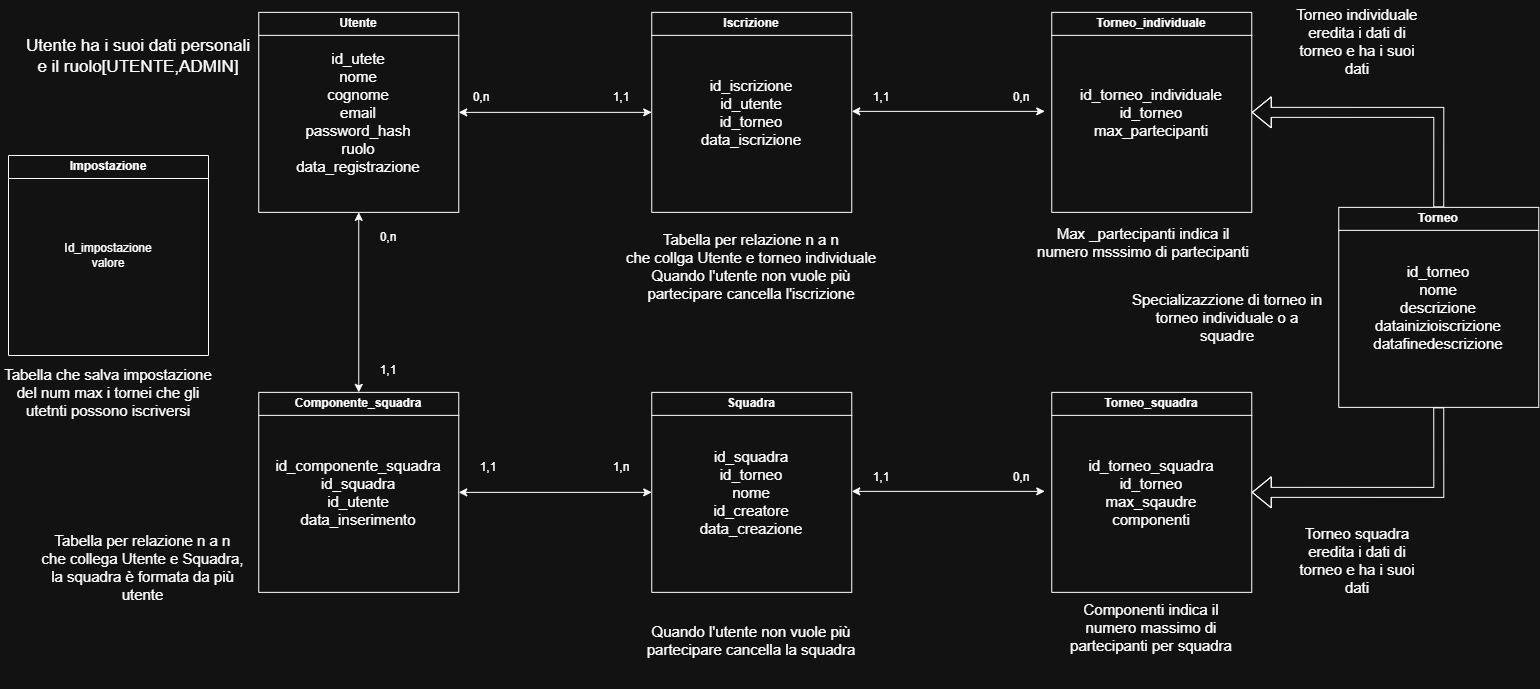

The diagram above was exported from draw.io. Its source (the exported page's mxGraphModel, read from the mxfile embedded in the PNG):
<mxGraphModel dx="2390" dy="927" grid="1" gridSize="10" guides="1" tooltips="1" connect="1" arrows="1" fold="1" page="1" pageScale="1" pageWidth="827" pageHeight="1169" math="0" shadow="0">
  <root>
    <mxCell id="0" />
    <mxCell id="1" parent="0" />
    <mxCell id="WqgOdc0bc3OR8lgKfsx4-11" edge="1" parent="1" source="WqgOdc0bc3OR8lgKfsx4-2" style="edgeStyle=orthogonalEdgeStyle;rounded=0;orthogonalLoop=1;jettySize=auto;html=1;exitX=1;exitY=0.5;exitDx=0;exitDy=0;entryX=0;entryY=0.5;entryDx=0;entryDy=0;startArrow=classic;startFill=1;" target="WqgOdc0bc3OR8lgKfsx4-6">
      <mxGeometry relative="1" as="geometry" />
    </mxCell>
    <mxCell id="WqgOdc0bc3OR8lgKfsx4-2" parent="1" style="swimlane;whiteSpace=wrap;html=1;" value="Utente" vertex="1">
      <mxGeometry height="200" width="200" x="-519.75" y="301.87" as="geometry" />
    </mxCell>
    <mxCell id="WqgOdc0bc3OR8lgKfsx4-3" parent="WqgOdc0bc3OR8lgKfsx4-2" style="text;html=1;whiteSpace=wrap;strokeColor=none;fillColor=none;align=center;verticalAlign=middle;rounded=0;" value="&lt;div&gt;&lt;font style=&quot;font-size: 15px;&quot;&gt;id_utete&lt;/font&gt;&lt;/div&gt;&lt;font style=&quot;font-size: 15px;&quot;&gt;nome&lt;/font&gt;&lt;div&gt;&lt;font style=&quot;font-size: 15px;&quot;&gt;cognome&lt;/font&gt;&lt;/div&gt;&lt;div&gt;&lt;font style=&quot;font-size: 15px;&quot;&gt;email&lt;/font&gt;&lt;/div&gt;&lt;div&gt;&lt;font style=&quot;font-size: 15px;&quot;&gt;password_hash&lt;/font&gt;&lt;/div&gt;&lt;div&gt;&lt;font style=&quot;font-size: 15px;&quot;&gt;ruolo&lt;/font&gt;&lt;/div&gt;&lt;div&gt;&lt;font style=&quot;font-size: 15px;&quot;&gt;data_registrazione&lt;/font&gt;&lt;/div&gt;" vertex="1">
      <mxGeometry height="112.5" width="161.5" x="19" y="43.75" as="geometry" />
    </mxCell>
    <mxCell id="WqgOdc0bc3OR8lgKfsx4-6" parent="1" style="swimlane;whiteSpace=wrap;html=1;" value="Iscrizione" vertex="1">
      <mxGeometry height="200" width="200" x="-126.75" y="301.87" as="geometry" />
    </mxCell>
    <mxCell id="WqgOdc0bc3OR8lgKfsx4-8" parent="WqgOdc0bc3OR8lgKfsx4-6" style="text;html=1;whiteSpace=wrap;strokeColor=none;fillColor=none;align=center;verticalAlign=middle;rounded=0;" value="&lt;div&gt;&lt;font style=&quot;font-size: 15px;&quot;&gt;id_iscrizione&lt;/font&gt;&lt;/div&gt;&lt;font style=&quot;font-size: 15px;&quot;&gt;id_utente&lt;/font&gt;&lt;div&gt;&lt;font style=&quot;font-size: 15px;&quot;&gt;id_torneo&lt;/font&gt;&lt;/div&gt;&lt;div&gt;&lt;font style=&quot;font-size: 15px;&quot;&gt;data_iscrizione&lt;/font&gt;&lt;/div&gt;" vertex="1">
      <mxGeometry height="55" width="100" x="50" y="72.5" as="geometry" />
    </mxCell>
    <mxCell id="94TMhOpVCCse5GZkjFPI-1" edge="1" parent="1" source="WqgOdc0bc3OR8lgKfsx4-9" style="edgeStyle=orthogonalEdgeStyle;rounded=0;orthogonalLoop=1;jettySize=auto;html=1;exitX=0.5;exitY=0;exitDx=0;exitDy=0;entryX=1;entryY=0.5;entryDx=0;entryDy=0;shape=flexArrow;" target="WqgOdc0bc3OR8lgKfsx4-21">
      <mxGeometry relative="1" as="geometry" />
    </mxCell>
    <mxCell id="94TMhOpVCCse5GZkjFPI-18" edge="1" parent="1" source="WqgOdc0bc3OR8lgKfsx4-9" style="edgeStyle=orthogonalEdgeStyle;rounded=0;orthogonalLoop=1;jettySize=auto;html=1;exitX=0.5;exitY=1;exitDx=0;exitDy=0;entryX=1;entryY=0.5;entryDx=0;entryDy=0;shape=flexArrow;" target="94TMhOpVCCse5GZkjFPI-13">
      <mxGeometry relative="1" as="geometry" />
    </mxCell>
    <mxCell id="WqgOdc0bc3OR8lgKfsx4-9" parent="1" style="swimlane;whiteSpace=wrap;html=1;" value="Torneo" vertex="1">
      <mxGeometry height="200" width="200" x="560.25" y="496.87" as="geometry" />
    </mxCell>
    <mxCell id="WqgOdc0bc3OR8lgKfsx4-10" parent="WqgOdc0bc3OR8lgKfsx4-9" style="text;html=1;whiteSpace=wrap;strokeColor=none;fillColor=none;align=center;verticalAlign=middle;rounded=0;" value="&lt;font style=&quot;font-size: 15px;&quot;&gt;id_torneo&lt;/font&gt;&lt;div&gt;&lt;font style=&quot;font-size: 15px;&quot;&gt;nome&lt;/font&gt;&lt;/div&gt;&lt;div&gt;&lt;font style=&quot;font-size: 15px;&quot;&gt;descrizione&lt;/font&gt;&lt;/div&gt;&lt;div&gt;&lt;font style=&quot;font-size: 15px;&quot;&gt;datainizioiscrizione&lt;/font&gt;&lt;/div&gt;&lt;div&gt;&lt;font style=&quot;font-size: 15px;&quot;&gt;datafinedescrizione&lt;/font&gt;&lt;/div&gt;" vertex="1">
      <mxGeometry height="96.25" width="140" x="30" y="51.87" as="geometry" />
    </mxCell>
    <mxCell id="WqgOdc0bc3OR8lgKfsx4-12" parent="1" style="text;html=1;whiteSpace=wrap;strokeColor=none;fillColor=none;align=center;verticalAlign=middle;rounded=0;" value="0,n" vertex="1">
      <mxGeometry height="30" width="60" x="-326.75" y="371.87" as="geometry" />
    </mxCell>
    <mxCell id="WqgOdc0bc3OR8lgKfsx4-13" parent="1" style="text;html=1;whiteSpace=wrap;strokeColor=none;fillColor=none;align=center;verticalAlign=middle;rounded=0;" value="1,1" vertex="1">
      <mxGeometry height="30" width="60" x="-186.75" y="371.87" as="geometry" />
    </mxCell>
    <mxCell id="WqgOdc0bc3OR8lgKfsx4-14" edge="1" parent="1" style="edgeStyle=orthogonalEdgeStyle;rounded=0;orthogonalLoop=1;jettySize=auto;html=1;exitX=1;exitY=0.5;exitDx=0;exitDy=0;entryX=0;entryY=0.5;entryDx=0;entryDy=0;startArrow=classic;startFill=1;">
      <mxGeometry relative="1" as="geometry">
        <mxPoint x="73.25" y="400.87" as="sourcePoint" />
        <mxPoint x="266.25" y="400.87" as="targetPoint" />
      </mxGeometry>
    </mxCell>
    <mxCell id="WqgOdc0bc3OR8lgKfsx4-15" parent="1" style="text;html=1;whiteSpace=wrap;strokeColor=none;fillColor=none;align=center;verticalAlign=middle;rounded=0;" value="1,1" vertex="1">
      <mxGeometry height="30" width="60" x="73.25" y="371.87" as="geometry" />
    </mxCell>
    <mxCell id="WqgOdc0bc3OR8lgKfsx4-16" parent="1" style="text;html=1;whiteSpace=wrap;strokeColor=none;fillColor=none;align=center;verticalAlign=middle;rounded=0;" value="0,n" vertex="1">
      <mxGeometry height="30" width="60" x="213.25" y="371.87" as="geometry" />
    </mxCell>
    <mxCell id="WqgOdc0bc3OR8lgKfsx4-20" parent="1" style="text;html=1;whiteSpace=wrap;strokeColor=none;fillColor=none;align=center;verticalAlign=middle;rounded=0;" value="&lt;font style=&quot;font-size: 15px;&quot;&gt;Tabella per relazione n a n&lt;/font&gt;&lt;div&gt;&lt;font style=&quot;font-size: 15px;&quot;&gt;che collga Utente e torneo individuale&lt;/font&gt;&lt;/div&gt;&lt;div&gt;&lt;font style=&quot;font-size: 15px;&quot;&gt;Quando l'utente non vuole più partecipare cancella l'iscrizione&lt;/font&gt;&lt;/div&gt;" vertex="1">
      <mxGeometry height="96.25" width="266" x="-159.75" y="507.87" as="geometry" />
    </mxCell>
    <mxCell id="WqgOdc0bc3OR8lgKfsx4-21" parent="1" style="swimlane;whiteSpace=wrap;html=1;" value="Torneo_individuale" vertex="1">
      <mxGeometry height="200" width="200" x="273.25" y="301.87" as="geometry" />
    </mxCell>
    <mxCell id="WqgOdc0bc3OR8lgKfsx4-22" parent="WqgOdc0bc3OR8lgKfsx4-21" style="text;html=1;whiteSpace=wrap;strokeColor=none;fillColor=none;align=center;verticalAlign=middle;rounded=0;" value="&lt;font style=&quot;font-size: 15px;&quot;&gt;id_torneo_individuale&lt;/font&gt;&lt;div&gt;&lt;font style=&quot;font-size: 15px;&quot;&gt;id_torneo&lt;br&gt;&lt;/font&gt;&lt;div&gt;&lt;font style=&quot;font-size: 15px;&quot;&gt;max_partecipanti&lt;/font&gt;&lt;/div&gt;&lt;/div&gt;" vertex="1">
      <mxGeometry height="96.25" width="140" x="30" y="51.87" as="geometry" />
    </mxCell>
    <mxCell id="94TMhOpVCCse5GZkjFPI-2" edge="1" parent="1" source="94TMhOpVCCse5GZkjFPI-3" style="edgeStyle=orthogonalEdgeStyle;rounded=0;orthogonalLoop=1;jettySize=auto;html=1;exitX=1;exitY=0.5;exitDx=0;exitDy=0;entryX=0;entryY=0.5;entryDx=0;entryDy=0;startArrow=classic;startFill=1;" target="94TMhOpVCCse5GZkjFPI-5">
      <mxGeometry relative="1" as="geometry" />
    </mxCell>
    <mxCell id="94TMhOpVCCse5GZkjFPI-3" parent="1" style="swimlane;whiteSpace=wrap;html=1;" value="Componente_squadra" vertex="1">
      <mxGeometry height="200" width="200" x="-519.75" y="681.87" as="geometry" />
    </mxCell>
    <mxCell id="94TMhOpVCCse5GZkjFPI-4" parent="94TMhOpVCCse5GZkjFPI-3" style="text;html=1;whiteSpace=wrap;strokeColor=none;fillColor=none;align=center;verticalAlign=middle;rounded=0;" value="&lt;font style=&quot;font-size: 15px;&quot;&gt;id_componente_squadra&lt;/font&gt;&lt;div&gt;&lt;font style=&quot;font-size: 15px;&quot;&gt;id_squadra&lt;/font&gt;&lt;/div&gt;&lt;div&gt;&lt;font style=&quot;font-size: 15px;&quot;&gt;id_utente&lt;/font&gt;&lt;/div&gt;&lt;div&gt;&lt;font style=&quot;font-size: 15px;&quot;&gt;data_inserimento&lt;/font&gt;&lt;/div&gt;" vertex="1">
      <mxGeometry height="112.5" width="161.5" x="19" y="43.75" as="geometry" />
    </mxCell>
    <mxCell id="94TMhOpVCCse5GZkjFPI-5" parent="1" style="swimlane;whiteSpace=wrap;html=1;" value="Squadra" vertex="1">
      <mxGeometry height="200" width="200" x="-126.75" y="681.87" as="geometry" />
    </mxCell>
    <mxCell id="94TMhOpVCCse5GZkjFPI-6" parent="94TMhOpVCCse5GZkjFPI-5" style="text;html=1;whiteSpace=wrap;strokeColor=none;fillColor=none;align=center;verticalAlign=middle;rounded=0;" value="&lt;div&gt;&lt;font style=&quot;font-size: 15px;&quot;&gt;id_squadra&lt;/font&gt;&lt;/div&gt;&lt;font style=&quot;font-size: 15px;&quot;&gt;id_torneo&lt;/font&gt;&lt;div&gt;&lt;font style=&quot;font-size: 15px;&quot;&gt;nome&lt;/font&gt;&lt;/div&gt;&lt;div&gt;&lt;font style=&quot;font-size: 15px;&quot;&gt;id_creatore&lt;/font&gt;&lt;/div&gt;&lt;div&gt;&lt;font style=&quot;font-size: 15px;&quot;&gt;data_creazione&lt;/font&gt;&lt;/div&gt;" vertex="1">
      <mxGeometry height="55" width="100" x="50" y="72.5" as="geometry" />
    </mxCell>
    <mxCell id="94TMhOpVCCse5GZkjFPI-7" parent="1" style="text;html=1;whiteSpace=wrap;strokeColor=none;fillColor=none;align=center;verticalAlign=middle;rounded=0;" value="0,n" vertex="1">
      <mxGeometry height="30" width="60" x="-419.75" y="511.87" as="geometry" />
    </mxCell>
    <mxCell id="94TMhOpVCCse5GZkjFPI-8" parent="1" style="text;html=1;whiteSpace=wrap;strokeColor=none;fillColor=none;align=center;verticalAlign=middle;rounded=0;" value="1,1" vertex="1">
      <mxGeometry height="30" width="60" x="-419.75" y="644.99" as="geometry" />
    </mxCell>
    <mxCell id="94TMhOpVCCse5GZkjFPI-9" edge="1" parent="1" style="edgeStyle=orthogonalEdgeStyle;rounded=0;orthogonalLoop=1;jettySize=auto;html=1;exitX=1;exitY=0.5;exitDx=0;exitDy=0;entryX=0;entryY=0.5;entryDx=0;entryDy=0;startArrow=classic;startFill=1;">
      <mxGeometry relative="1" as="geometry">
        <mxPoint x="73.25" y="780.87" as="sourcePoint" />
        <mxPoint x="266.25" y="780.87" as="targetPoint" />
      </mxGeometry>
    </mxCell>
    <mxCell id="94TMhOpVCCse5GZkjFPI-10" parent="1" style="text;html=1;whiteSpace=wrap;strokeColor=none;fillColor=none;align=center;verticalAlign=middle;rounded=0;" value="1,1" vertex="1">
      <mxGeometry height="30" width="60" x="73.25" y="751.87" as="geometry" />
    </mxCell>
    <mxCell id="94TMhOpVCCse5GZkjFPI-11" parent="1" style="text;html=1;whiteSpace=wrap;strokeColor=none;fillColor=none;align=center;verticalAlign=middle;rounded=0;" value="0,n" vertex="1">
      <mxGeometry height="30" width="60" x="213.25" y="751.87" as="geometry" />
    </mxCell>
    <mxCell id="94TMhOpVCCse5GZkjFPI-12" parent="1" style="text;html=1;whiteSpace=wrap;strokeColor=none;fillColor=none;align=center;verticalAlign=middle;rounded=0;" value="&lt;font style=&quot;font-size: 15px;&quot;&gt;Tabella per relazione n a n&lt;/font&gt;&lt;div&gt;&lt;font style=&quot;font-size: 15px;&quot;&gt;che collega Utente e Squadra,&lt;/font&gt;&lt;/div&gt;&lt;div&gt;&lt;font style=&quot;font-size: 15px;&quot;&gt;la squadra è formata da più utente&lt;/font&gt;&lt;/div&gt;" vertex="1">
      <mxGeometry height="96.25" width="209.25" x="-740" y="809.37" as="geometry" />
    </mxCell>
    <mxCell id="94TMhOpVCCse5GZkjFPI-13" parent="1" style="swimlane;whiteSpace=wrap;html=1;" value="Torneo_squadra" vertex="1">
      <mxGeometry height="200" width="200" x="273.25" y="681.87" as="geometry" />
    </mxCell>
    <mxCell id="94TMhOpVCCse5GZkjFPI-14" parent="94TMhOpVCCse5GZkjFPI-13" style="text;html=1;whiteSpace=wrap;strokeColor=none;fillColor=none;align=center;verticalAlign=middle;rounded=0;" value="&lt;font style=&quot;font-size: 15px;&quot;&gt;id_torneo_squadra&lt;/font&gt;&lt;div&gt;&lt;font style=&quot;font-size: 15px;&quot;&gt;id_torneo&lt;br&gt;&lt;/font&gt;&lt;div&gt;&lt;font style=&quot;font-size: 15px;&quot;&gt;max_sqaudre&lt;/font&gt;&lt;/div&gt;&lt;/div&gt;&lt;div&gt;&lt;font style=&quot;font-size: 15px;&quot;&gt;componenti&lt;/font&gt;&lt;/div&gt;" vertex="1">
      <mxGeometry height="96.25" width="140" x="30" y="51.87" as="geometry" />
    </mxCell>
    <mxCell id="94TMhOpVCCse5GZkjFPI-15" edge="1" parent="1" source="WqgOdc0bc3OR8lgKfsx4-2" style="edgeStyle=orthogonalEdgeStyle;rounded=0;orthogonalLoop=1;jettySize=auto;html=1;exitX=0.5;exitY=1;exitDx=0;exitDy=0;entryX=0.5;entryY=0;entryDx=0;entryDy=0;startArrow=classic;startFill=1;" target="94TMhOpVCCse5GZkjFPI-3">
      <mxGeometry relative="1" as="geometry">
        <mxPoint x="-379.75" y="631.87" as="sourcePoint" />
        <mxPoint x="-186.75" y="631.87" as="targetPoint" />
      </mxGeometry>
    </mxCell>
    <mxCell id="94TMhOpVCCse5GZkjFPI-16" parent="1" style="text;html=1;whiteSpace=wrap;strokeColor=none;fillColor=none;align=center;verticalAlign=middle;rounded=0;" value="1,n" vertex="1">
      <mxGeometry height="30" width="60" x="-186.75" y="741.87" as="geometry" />
    </mxCell>
    <mxCell id="94TMhOpVCCse5GZkjFPI-17" parent="1" style="text;html=1;whiteSpace=wrap;strokeColor=none;fillColor=none;align=center;verticalAlign=middle;rounded=0;" value="1,1" vertex="1">
      <mxGeometry height="30" width="60" x="-319.75" y="741.87" as="geometry" />
    </mxCell>
    <mxCell id="_8CV5GfrRMLXC6DaniaC-2" parent="1" style="text;html=1;whiteSpace=wrap;strokeColor=none;fillColor=none;align=center;verticalAlign=middle;rounded=0;" value="&lt;font style=&quot;font-size: 17px;&quot;&gt;Utente ha i suoi dati personali e il ruolo[UTENTE,ADMIN]&lt;/font&gt;" vertex="1">
      <mxGeometry height="112.5" width="240" x="-759.75" y="290" as="geometry" />
    </mxCell>
    <mxCell id="_8CV5GfrRMLXC6DaniaC-4" parent="1" style="text;html=1;whiteSpace=wrap;strokeColor=none;fillColor=none;align=center;verticalAlign=middle;rounded=0;" value="&lt;div&gt;&lt;font style=&quot;font-size: 15px;&quot;&gt;Quando l'utente non vuole più partecipare cancella la squadra&lt;/font&gt;&lt;/div&gt;" vertex="1">
      <mxGeometry height="96.25" width="266" x="-159.75" y="881.87" as="geometry" />
    </mxCell>
    <mxCell id="_8CV5GfrRMLXC6DaniaC-5" parent="1" style="text;html=1;whiteSpace=wrap;strokeColor=none;fillColor=none;align=center;verticalAlign=middle;rounded=0;" value="&lt;font style=&quot;font-size: 15px;&quot;&gt;Componenti indica il numero massimo di partecipanti per squadra&lt;/font&gt;" vertex="1">
      <mxGeometry height="30" width="170" x="288.25" y="901.87" as="geometry" />
    </mxCell>
    <mxCell id="_8CV5GfrRMLXC6DaniaC-6" parent="1" style="text;html=1;whiteSpace=wrap;strokeColor=none;fillColor=none;align=center;verticalAlign=middle;rounded=0;" value="&lt;font style=&quot;font-size: 15px;&quot;&gt;Max _partecipanti indica il numero msssimo di partecipanti&lt;/font&gt;" vertex="1">
      <mxGeometry height="30" width="216" x="257.25" y="516.87" as="geometry" />
    </mxCell>
    <mxCell id="_8CV5GfrRMLXC6DaniaC-7" parent="1" style="text;html=1;whiteSpace=wrap;strokeColor=none;fillColor=none;align=center;verticalAlign=middle;rounded=0;" value="&lt;font style=&quot;font-size: 15px;&quot;&gt;Specializazzione di torneo in torneo individuale o a squadre&lt;/font&gt;" vertex="1">
      <mxGeometry height="30" width="200" x="349.25" y="591.87" as="geometry" />
    </mxCell>
    <mxCell id="_8CV5GfrRMLXC6DaniaC-8" parent="1" style="text;html=1;whiteSpace=wrap;strokeColor=none;fillColor=none;align=center;verticalAlign=middle;rounded=0;" value="&lt;font style=&quot;font-size: 15px;&quot;&gt;Torneo individuale eredita i dati di torneo e ha i suoi dati&lt;/font&gt;" vertex="1">
      <mxGeometry height="81.87" width="140" x="509.25" y="290" as="geometry" />
    </mxCell>
    <mxCell id="_8CV5GfrRMLXC6DaniaC-9" parent="1" style="text;html=1;whiteSpace=wrap;strokeColor=none;fillColor=none;align=center;verticalAlign=middle;rounded=0;" value="&lt;font style=&quot;font-size: 15px;&quot;&gt;Torneo squadra eredita i dati di torneo e ha i suoi dati&lt;/font&gt;" vertex="1">
      <mxGeometry height="81.87" width="140" x="509.25" y="809.37" as="geometry" />
    </mxCell>
    <mxCell id="1p2__jA_EDyLNr4sT33a-1" parent="1" style="swimlane;whiteSpace=wrap;html=1;" value="Impostazione" vertex="1">
      <mxGeometry height="200" width="200" x="-770" y="444.99" as="geometry" />
    </mxCell>
    <mxCell id="1p2__jA_EDyLNr4sT33a-2" parent="1p2__jA_EDyLNr4sT33a-1" style="text;html=1;whiteSpace=wrap;strokeColor=none;fillColor=none;align=center;verticalAlign=middle;rounded=0;" value="Id_impostazione&lt;div&gt;valore&lt;/div&gt;" vertex="1">
      <mxGeometry height="30" width="60" x="70" y="85" as="geometry" />
    </mxCell>
    <mxCell id="1p2__jA_EDyLNr4sT33a-4" parent="1" style="text;html=1;whiteSpace=wrap;strokeColor=none;fillColor=none;align=center;verticalAlign=middle;rounded=0;" value="&lt;font style=&quot;font-size: 15px;&quot;&gt;Tabella che salva impostazione del num max i tornei che gli utetnti possono iscriversi&lt;/font&gt;" vertex="1">
      <mxGeometry height="30" width="216" x="-778" y="666.87" as="geometry" />
    </mxCell>
  </root>
</mxGraphModel>